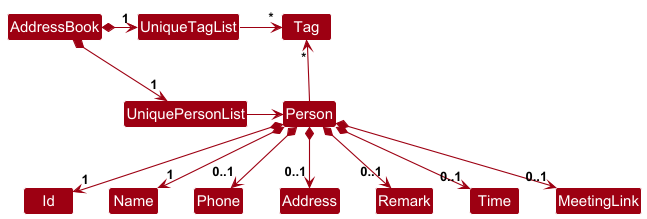

The diagram above was rendered by PlantUML. Its source (embedded in the PNG):
@startuml
!include style.puml
skinparam arrowThickness 1.1
skinparam arrowColor MODEL_COLOR
skinparam classBackgroundColor MODEL_COLOR

AddressBook *-right-> "1" UniquePersonList
AddressBook *-right-> "1" UniqueTagList
UniqueTagList -[hidden]down- UniquePersonList
UniqueTagList -[hidden]down- UniquePersonList

UniqueTagList -right-> "*" Tag
UniquePersonList -right-> Person

Person -up-> "*" Tag

Person *--> "1" Id
Person *--> "1" Name
Person *--> "0..1" Phone
Person *--> "0..1" Address
Person *--> "0..1" Remark
Person *--> "0..1" Time
Person *--> "0..1" MeetingLink

@enduml